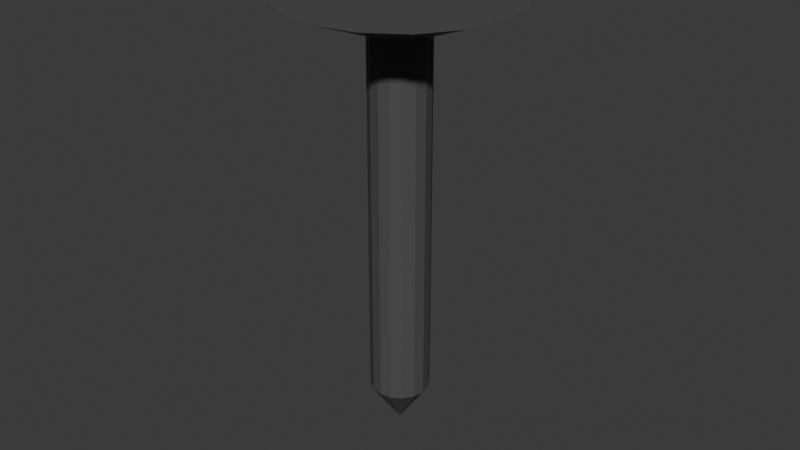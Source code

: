 # Source: Nail.blend  (saved by Blender 4.2.66; exported with 4.5.12 LTS)
import bpy
from mathutils import Matrix  # noqa: F401  (used for matrix-valued properties, if any)

bpy.ops.wm.read_factory_settings(use_empty=True)
scene = bpy.context.scene
scene.name = 'Scene'

# ---- collections
col_collection = bpy.data.collections.new('Collection'); scene.collection.children.link(col_collection)

# ---- materials (node trees are filled in below, after node groups)
mat_material_001 = bpy.data.materials.new('Material.001')

# ---- material node trees
mat_material_001.use_nodes = True; mat_material_001.node_tree.nodes.clear()
_N = mat_material_001.node_tree.nodes; _L = mat_material_001.node_tree.links
n0 = _N.new('ShaderNodeBsdfPrincipled'); n0.name = 'Principled BSDF'; n0.location = (10, 300)
n0.inputs[0].default_value = (0.08561, 0.08561, 0.08561, 1.0)
n0.inputs[3].default_value = 1.2
n1 = _N.new('ShaderNodeOutputMaterial'); n1.name = 'Material Output'; n1.location = (300, 300)
_L.new(n0.outputs[0], n1.inputs[0])
n1.is_active_output = True

# ---- world
world_world = bpy.data.worlds.new('World'); scene.world = world_world
world_world.use_nodes = True; world_world.node_tree.nodes.clear()
_N = world_world.node_tree.nodes; _L = world_world.node_tree.links
n0 = _N.new('ShaderNodeOutputWorld'); n0.name = 'World Output'; n0.location = (300, 300)
n1 = _N.new('ShaderNodeBackground'); n1.name = 'Background'; n1.location = (10, 300)
n1.inputs[0].default_value = (0.05088, 0.05088, 0.05088, 1.0)
_L.new(n1.outputs[0], n0.inputs[0])
n0.is_active_output = True
world_world.color = (0.05088, 0.05088, 0.05088)
world_world.sun_shadow_jitter_overblur = 0.0

# ---- meshes
me_cylinder = bpy.data.meshes.new('Cylinder')
me_cylinder.from_pydata([(0.0, 0.00926, -0.0569), (0.0, 0.00926, 0.0569), (0.003544, 0.008555, -0.0569), (0.003544, 0.008555, 0.0569), (0.006548, 0.006548, -0.0569), (0.006548, 0.006548, 0.0569), (0.008555, 0.003544, -0.0569), (0.008555, 0.003544, 0.0569), (0.00926, 0.0, -0.0569), (0.00926, 0.0, 0.0569), (0.008555, -0.003544, -0.0569), (0.008555, -0.003544, 0.0569), (0.006548, -0.006548, -0.0569), (0.006548, -0.006548, 0.0569), (0.003544, -0.008555, -0.0569), (0.003544, -0.008555, 0.0569), (0.0, -0.00926, -0.0569), (0.0, -0.00926, 0.0569), (-0.003544, -0.008555, -0.0569), (-0.003544, -0.008555, 0.0569), (-0.006548, -0.006548, -0.0569), (-0.006548, -0.006548, 0.0569), (-0.008555, -0.003544, -0.0569), (-0.008555, -0.003544, 0.0569), (-0.00926, 0.0, -0.0569), (-0.00926, 0.0, 0.0569), (-0.008555, 0.003544, -0.0569), (-0.008555, 0.003544, 0.0569), (-0.006548, 0.006548, -0.0569), (-0.006548, 0.006548, 0.0569), (-0.003544, 0.008555, -0.0569), (-0.003544, 0.008555, 0.0569), (0.01341, 0.03237, 0.06671), (-3.645e-09, 0.03503, 0.06671), (0.02477, 0.02477, 0.06671), (0.03237, 0.01341, 0.06671), (0.03503, -1.62e-10, 0.06671), (0.03237, -0.01341, 0.06671), (0.02477, -0.02477, 0.06671), (0.01341, -0.03237, 0.06671), (-3.645e-09, -0.03503, 0.06671), (-0.01341, -0.03237, 0.06671), (-0.02477, -0.02477, 0.06671), (-0.03237, -0.01341, 0.06671), (-0.03503, -1.62e-10, 0.06671), (-0.03237, 0.01341, 0.06671), (-0.02477, 0.02477, 0.06671), (-0.01341, 0.03237, 0.06671), (1.57e-09, 7.762e-11, -0.07015)], [], [(0, 1, 3, 2), (2, 3, 5, 4), (4, 5, 7, 6), (6, 7, 9, 8), (8, 9, 11, 10), (10, 11, 13, 12), (12, 13, 15, 14), (14, 15, 17, 16), (16, 17, 19, 18), (18, 19, 21, 20), (20, 21, 23, 22), (22, 23, 25, 24), (24, 25, 27, 26), (26, 27, 29, 28), (5, 3, 32, 34), (28, 29, 31, 30), (30, 31, 1, 0), (8, 10, 48), (32, 33, 47, 46, 45, 44, 43, 42, 41, 40, 39, 38, 37, 36, 35, 34), (15, 13, 38, 39), (25, 23, 43, 44), (11, 9, 36, 37), (21, 19, 41, 42), (31, 29, 46, 47), (7, 5, 34, 35), (17, 15, 39, 40), (3, 1, 33, 32), (27, 25, 44, 45), (13, 11, 37, 38), (23, 21, 42, 43), (1, 31, 47, 33), (9, 7, 35, 36), (19, 17, 40, 41), (29, 27, 45, 46), (18, 20, 48), (28, 30, 48), (4, 6, 48), (14, 16, 48), (24, 26, 48), (0, 2, 48), (10, 12, 48), (20, 22, 48), (30, 0, 48), (6, 8, 48), (16, 18, 48), (26, 28, 48), (2, 4, 48), (12, 14, 48), (22, 24, 48)])
_uv = me_cylinder.uv_layers.new(name='UVMap')
_uv.uv.foreach_set('vector', [1.0, 0.5, 1.0, 1.0, 0.9375, 1.0, 0.9375, 0.5, 0.9375, 0.5, 0.9375, 1.0, 0.875, 1.0, 0.875, 0.5, 0.875, 0.5, 0.875, 1.0, 0.8125, 1.0, 0.8125, 0.5, 0.8125, 0.5, 0.8125, 1.0, 0.75, 1.0, 0.75, 0.5, 0.75, 0.5, 0.75, 1.0, 0.6875, 1.0, 0.6875, 0.5, 0.6875, 0.5, 0.6875, 1.0, 0.625, 1.0, 0.625, 0.5, 0.625, 0.5, 0.625, 1.0, 0.5625, 1.0, 0.5625, 0.5, 0.5625, 0.5, 0.5625, 1.0, 0.5, 1.0, 0.5, 0.5, 0.5, 0.5, 0.5, 1.0, 0.4375, 1.0, 0.4375, 0.5, 0.4375, 0.5, 0.4375, 1.0, 0.375, 1.0, 0.375, 0.5, 0.375, 0.5, 0.375, 1.0, 0.3125, 1.0, 0.3125, 0.5, 0.3125, 0.5, 0.3125, 1.0, 0.25, 1.0, 0.25, 0.5, 0.25, 0.5, 0.25, 1.0, 0.1875, 1.0, 0.1875, 0.5, 0.1875, 0.5, 0.1875, 1.0, 0.125, 1.0, 0.125, 0.5, 0.875, 1.0, 0.9375, 1.0, 0.9375, 1.0, 0.875, 1.0, 0.125, 0.5, 0.125, 1.0, 0.0625, 1.0, 0.0625, 0.5, 0.0625, 0.5, 0.0625, 1.0, 0.0, 1.0, 0.0, 0.5, 0.75, 0.5, 0.6875, 0.5, 0.75, 0.5, 0.3418, 0.4717, 0.25, 0.49, 0.1582, 0.4717, 0.08029, 0.4197, 0.02827, 0.3418, 0.01, 0.25, 0.02827, 0.1582, 0.08029, 0.08029, 0.1582, 0.02827, 0.25, 0.01, 0.3418, 0.02827, 0.4197, 0.08029, 0.4717, 0.1582, 0.49, 0.25, 0.4717, 0.3418, 0.4197, 0.4197, 0.5625, 1.0, 0.625, 1.0, 0.625, 1.0, 0.5625, 1.0, 0.25, 1.0, 0.3125, 1.0, 0.3125, 1.0, 0.25, 1.0, 0.6875, 1.0, 0.75, 1.0, 0.75, 1.0, 0.6875, 1.0, 0.375, 1.0, 0.4375, 1.0, 0.4375, 1.0, 0.375, 1.0, 0.0625, 1.0, 0.125, 1.0, 0.125, 1.0, 0.0625, 1.0, 0.8125, 1.0, 0.875, 1.0, 0.875, 1.0, 0.8125, 1.0, 0.5, 1.0, 0.5625, 1.0, 0.5625, 1.0, 0.5, 1.0, 0.9375, 1.0, 1.0, 1.0, 1.0, 1.0, 0.9375, 1.0, 0.1875, 1.0, 0.25, 1.0, 0.25, 1.0, 0.1875, 1.0, 0.625, 1.0, 0.6875, 1.0, 0.6875, 1.0, 0.625, 1.0, 0.3125, 1.0, 0.375, 1.0, 0.375, 1.0, 0.3125, 1.0, 0.0, 1.0, 0.0625, 1.0, 0.0625, 1.0, 0.0, 1.0, 0.75, 1.0, 0.8125, 1.0, 0.8125, 1.0, 0.75, 1.0, 0.4375, 1.0, 0.5, 1.0, 0.5, 1.0, 0.4375, 1.0, 0.125, 1.0, 0.1875, 1.0, 0.1875, 1.0, 0.125, 1.0, 0.4375, 0.5, 0.375, 0.5, 0.4375, 0.5, 0.125, 0.5, 0.0625, 0.5, 0.125, 0.5, 0.875, 0.5, 0.8125, 0.5, 0.875, 0.5, 0.5625, 0.5, 0.5, 0.5, 0.5625, 0.5, 0.25, 0.5, 0.1875, 0.5, 0.25, 0.5, 1.0, 0.5, 0.9375, 0.5, 1.0, 0.5, 0.6875, 0.5, 0.625, 0.5, 0.6875, 0.5, 0.375, 0.5, 0.3125, 0.5, 0.375, 0.5, 0.0625, 0.5, 0.0, 0.5, 0.0625, 0.5, 0.8125, 0.5, 0.75, 0.5, 0.8125, 0.5, 0.5, 0.5, 0.4375, 0.5, 0.5, 0.5, 0.1875, 0.5, 0.125, 0.5, 0.1875, 0.5, 0.9375, 0.5, 0.875, 0.5, 0.9375, 0.5, 0.625, 0.5, 0.5625, 0.5, 0.625, 0.5, 0.3125, 0.5, 0.25, 0.5, 0.3125, 0.5])
me_cylinder.materials.append(mat_material_001)
me_cylinder.update()

# ---- objects
ob_nail = bpy.data.objects.new('Nail', me_cylinder)

# ---- transforms, parenting, visibility, modifiers, constraints
ob_nail.location = (0.0, 0.0, 0.0)

# ---- collection membership
col_collection.objects.link(ob_nail)

# ---- scene / render settings (as saved in the file)
scene.frame_start = 1; scene.frame_end = 250; scene.frame_set(1)
scene.render.engine = 'BLENDER_EEVEE_NEXT'
bpy.context.view_layer.update()

# ---- added for rendering (the .blend has no active camera and no usable light): camera, sun
cam_auto = bpy.data.cameras.new('AutoCamera')
cam_auto.lens = 50.0
cam_auto.sensor_width = 36.0
cam_auto.clip_end = 1000.0
ob_auto_camera = bpy.data.objects.new('AutoCamera', cam_auto)
scene.collection.objects.link(ob_auto_camera)
ob_auto_camera.location = (0.185045, -0.222054, 0.146314)
ob_auto_camera.rotation_euler = (1.09748, -7.21219e-08, 0.694738)
scene.camera = ob_auto_camera
light_auto_sun = bpy.data.lights.new('AutoSun', 'SUN')
light_auto_sun.energy = 3.0
light_auto_sun.angle = 0.0523599
ob_auto_sun = bpy.data.objects.new('AutoSun', light_auto_sun)
scene.collection.objects.link(ob_auto_sun)
ob_auto_sun.rotation_euler = (0.872665, 0.174533, 0.523599)
bpy.context.view_layer.update()
